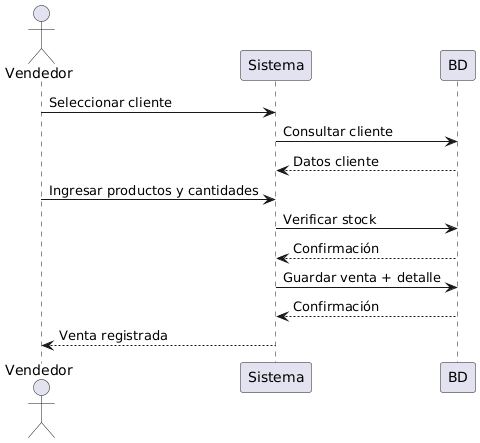

The diagram above was rendered by PlantUML. Its source (embedded in the PNG):
@startuml
actor Vendedor
Vendedor -> Sistema : Seleccionar cliente
Sistema -> BD : Consultar cliente
BD --> Sistema : Datos cliente
Vendedor -> Sistema : Ingresar productos y cantidades
Sistema -> BD : Verificar stock
BD --> Sistema : Confirmación
Sistema -> BD : Guardar venta + detalle
BD --> Sistema : Confirmación
Sistema --> Vendedor : Venta registrada
@enduml